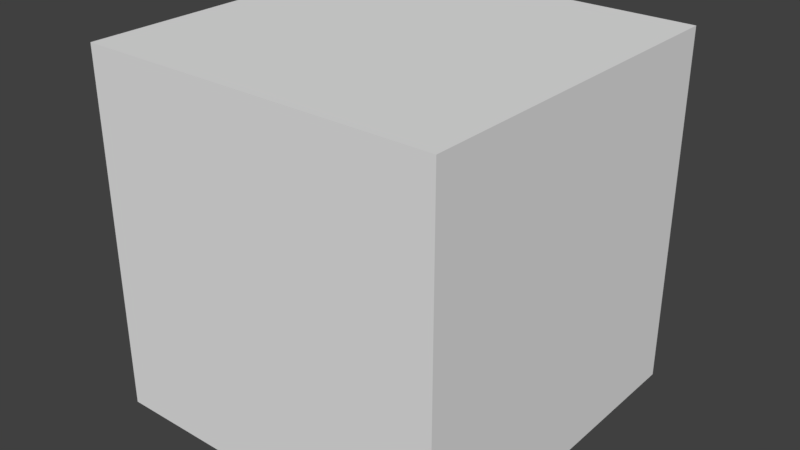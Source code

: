 # Source: cube1.blend  (saved by Blender 2.78.0; exported with 4.5.12 LTS)
import bpy
from mathutils import Matrix  # noqa: F401  (used for matrix-valued properties, if any)

bpy.ops.wm.read_factory_settings(use_empty=True)
scene = bpy.context.scene
scene.name = 'Scene'

# ---- collections
col_collection_1 = bpy.data.collections.new('Collection 1'); scene.collection.children.link(col_collection_1)

# ---- world
world_world = bpy.data.worlds.new('World'); scene.world = world_world
world_world.color = (0.05088, 0.05088, 0.05088)
world_world.use_sun_shadow = False
world_world.sun_shadow_jitter_overblur = 0.0
world_world.cycles.sampling_method = 'MANUAL'

# ---- meshes
me_cube_002 = bpy.data.meshes.new('Cube.002')
me_cube_002.from_pydata([(-1.0, -1.0, -1.0), (-1.0, -1.0, 1.0), (-1.0, 1.0, -1.0), (-1.0, 1.0, 1.0), (1.0, -1.0, -1.0), (1.0, -1.0, 1.0), (1.0, 1.0, -1.0), (1.0, 1.0, 1.0)], [], [(0, 1, 3, 2), (2, 3, 7, 6), (6, 7, 5, 4), (4, 5, 1, 0), (2, 6, 4, 0), (7, 3, 1, 5)])
me_cube_002.use_remesh_preserve_volume = False
me_cube_002.use_remesh_preserve_attributes = False
me_cube_002.use_mirror_vertex_groups = False
me_cube_002.update()

# ---- objects
ob_cube = bpy.data.objects.new('Cube', me_cube_002)

# ---- transforms, parenting, visibility, modifiers, constraints
ob_cube.location = (0.0, 0.0, 0.0)
ob_cube.lineart.crease_threshold = 0.0

# ---- collection membership
col_collection_1.objects.link(ob_cube)

# ---- scene / render settings (as saved in the file)
scene.frame_start = 1; scene.frame_end = 250; scene.frame_set(1)
scene.render.engine = 'BLENDER_EEVEE_NEXT'
scene.render.resolution_percentage = 50
scene.render.dither_intensity = 0.0
scene.cycles.use_denoising = False
scene.cycles.samples = 128
scene.cycles.sampling_pattern = 'TABULATED_SOBOL'
scene.cycles.light_sampling_threshold = 0.0
scene.cycles.use_adaptive_sampling = False
scene.cycles.use_light_tree = False
scene.cycles.blur_glossy = 0.0
scene.cycles.sample_clamp_indirect = 0.0
scene.view_settings.view_transform = 'Standard'
bpy.context.view_layer.update()

# ---- added for rendering (the .blend has no active camera and no usable light): camera, sun
cam_auto = bpy.data.cameras.new('AutoCamera')
cam_auto.lens = 50.0
cam_auto.sensor_width = 36.0
cam_auto.clip_end = 1000.0
ob_auto_camera = bpy.data.objects.new('AutoCamera', cam_auto)
scene.collection.objects.link(ob_auto_camera)
ob_auto_camera.location = (3.20507, -3.84609, 2.56406)
ob_auto_camera.rotation_euler = (1.09748, -7.21219e-08, 0.694738)
scene.camera = ob_auto_camera
light_auto_sun = bpy.data.lights.new('AutoSun', 'SUN')
light_auto_sun.energy = 3.0
light_auto_sun.angle = 0.0523599
ob_auto_sun = bpy.data.objects.new('AutoSun', light_auto_sun)
scene.collection.objects.link(ob_auto_sun)
ob_auto_sun.rotation_euler = (0.872665, 0.174533, 0.523599)
bpy.context.view_layer.update()
